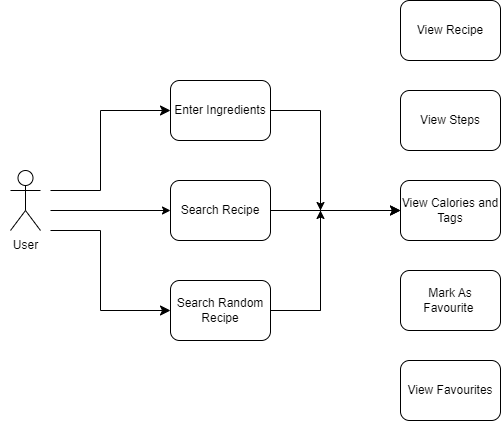

The diagram above was exported from draw.io. Its source (the exported page's mxGraphModel, read from the mxfile embedded in the PNG):
<mxGraphModel dx="1050" dy="541" grid="1" gridSize="10" guides="1" tooltips="1" connect="1" arrows="1" fold="1" page="1" pageScale="1" pageWidth="827" pageHeight="1169" math="0" shadow="0">
  <root>
    <mxCell id="0" />
    <mxCell id="1" parent="0" />
    <mxCell id="IgXJL0po-r1tN6uq1eOQ-7" value="Actor" style="shape=umlActor;verticalLabelPosition=bottom;verticalAlign=top;html=1;outlineConnect=0;fontColor=none;noLabel=1;" vertex="1" parent="1">
      <mxGeometry x="50" y="300" width="30" height="60" as="geometry" />
    </mxCell>
    <mxCell id="IgXJL0po-r1tN6uq1eOQ-9" value="User" style="text;html=1;align=center;verticalAlign=middle;resizable=0;points=[];autosize=1;strokeColor=none;fillColor=none;fontColor=none;" vertex="1" parent="1">
      <mxGeometry x="40" y="360" width="50" height="30" as="geometry" />
    </mxCell>
    <mxCell id="IgXJL0po-r1tN6uq1eOQ-58" value="" style="edgeStyle=segmentEdgeStyle;endArrow=classic;html=1;curved=0;rounded=0;endSize=8;startSize=8;sourcePerimeterSpacing=0;targetPerimeterSpacing=0;fontColor=none;" edge="1" parent="1">
      <mxGeometry x="0.7143" y="30" width="100" relative="1" as="geometry">
        <mxPoint x="90" y="320" as="sourcePoint" />
        <mxPoint x="210" y="240" as="targetPoint" />
        <Array as="points">
          <mxPoint x="140" y="320" />
          <mxPoint x="140" y="240" />
        </Array>
        <mxPoint as="offset" />
      </mxGeometry>
    </mxCell>
    <mxCell id="IgXJL0po-r1tN6uq1eOQ-59" value="" style="edgeStyle=none;orthogonalLoop=1;jettySize=auto;html=1;rounded=0;fontColor=none;" edge="1" parent="1">
      <mxGeometry width="100" relative="1" as="geometry">
        <mxPoint x="90" y="340" as="sourcePoint" />
        <mxPoint x="210" y="340" as="targetPoint" />
        <Array as="points" />
      </mxGeometry>
    </mxCell>
    <mxCell id="IgXJL0po-r1tN6uq1eOQ-60" value="" style="edgeStyle=segmentEdgeStyle;endArrow=classic;html=1;curved=0;rounded=0;endSize=8;startSize=8;sourcePerimeterSpacing=0;targetPerimeterSpacing=0;fontColor=none;" edge="1" parent="1">
      <mxGeometry x="0.7143" y="30" width="100" relative="1" as="geometry">
        <mxPoint x="90" y="360" as="sourcePoint" />
        <mxPoint x="210" y="440" as="targetPoint" />
        <Array as="points">
          <mxPoint x="140" y="360" />
          <mxPoint x="140" y="440" />
          <mxPoint x="210" y="440" />
        </Array>
        <mxPoint as="offset" />
      </mxGeometry>
    </mxCell>
    <mxCell id="IgXJL0po-r1tN6uq1eOQ-61" value="Enter Ingredients" style="rounded=1;whiteSpace=wrap;html=1;fontColor=none;" vertex="1" parent="1">
      <mxGeometry x="210" y="210" width="100" height="60" as="geometry" />
    </mxCell>
    <mxCell id="IgXJL0po-r1tN6uq1eOQ-62" value="Search Recipe" style="rounded=1;whiteSpace=wrap;html=1;fontColor=none;" vertex="1" parent="1">
      <mxGeometry x="210" y="310" width="100" height="60" as="geometry" />
    </mxCell>
    <mxCell id="IgXJL0po-r1tN6uq1eOQ-63" value="Search Random Recipe" style="rounded=1;whiteSpace=wrap;html=1;fontColor=none;" vertex="1" parent="1">
      <mxGeometry x="210" y="410" width="100" height="60" as="geometry" />
    </mxCell>
    <mxCell id="IgXJL0po-r1tN6uq1eOQ-65" value="" style="edgeStyle=segmentEdgeStyle;endArrow=classic;html=1;curved=0;rounded=0;endSize=8;startSize=8;sourcePerimeterSpacing=0;targetPerimeterSpacing=0;fontColor=none;" edge="1" parent="1">
      <mxGeometry x="0.7143" y="30" width="100" relative="1" as="geometry">
        <mxPoint x="310" y="240" as="sourcePoint" />
        <mxPoint x="440" y="340" as="targetPoint" />
        <Array as="points">
          <mxPoint x="360" y="240" />
          <mxPoint x="360" y="340" />
          <mxPoint x="440" y="340" />
        </Array>
        <mxPoint as="offset" />
      </mxGeometry>
    </mxCell>
    <mxCell id="IgXJL0po-r1tN6uq1eOQ-67" value="" style="edgeStyle=segmentEdgeStyle;endArrow=classic;html=1;curved=0;rounded=0;endSize=8;startSize=8;sourcePerimeterSpacing=0;targetPerimeterSpacing=0;fontColor=none;" edge="1" parent="1">
      <mxGeometry x="0.7143" y="30" width="100" relative="1" as="geometry">
        <mxPoint x="310" y="440" as="sourcePoint" />
        <mxPoint x="440" y="340" as="targetPoint" />
        <Array as="points">
          <mxPoint x="360" y="440" />
          <mxPoint x="360" y="340" />
          <mxPoint x="440" y="340" />
        </Array>
        <mxPoint as="offset" />
      </mxGeometry>
    </mxCell>
    <mxCell id="IgXJL0po-r1tN6uq1eOQ-69" value="" style="endArrow=none;html=1;rounded=0;fontColor=none;exitX=1;exitY=0.5;exitDx=0;exitDy=0;" edge="1" parent="1" source="IgXJL0po-r1tN6uq1eOQ-62">
      <mxGeometry width="50" height="50" relative="1" as="geometry">
        <mxPoint x="310" y="350" as="sourcePoint" />
        <mxPoint x="360" y="340" as="targetPoint" />
      </mxGeometry>
    </mxCell>
    <mxCell id="IgXJL0po-r1tN6uq1eOQ-71" value="View Recipe" style="rounded=1;whiteSpace=wrap;html=1;fontColor=none;" vertex="1" parent="1">
      <mxGeometry x="440" y="130" width="100" height="60" as="geometry" />
    </mxCell>
    <mxCell id="IgXJL0po-r1tN6uq1eOQ-72" value="View Steps" style="rounded=1;whiteSpace=wrap;html=1;fontColor=none;" vertex="1" parent="1">
      <mxGeometry x="440" y="220" width="100" height="60" as="geometry" />
    </mxCell>
    <mxCell id="IgXJL0po-r1tN6uq1eOQ-73" value="View Calories and Tags" style="rounded=1;whiteSpace=wrap;html=1;fontColor=none;" vertex="1" parent="1">
      <mxGeometry x="440" y="310" width="100" height="60" as="geometry" />
    </mxCell>
    <mxCell id="IgXJL0po-r1tN6uq1eOQ-74" value="Mark As Favourite&amp;nbsp;" style="rounded=1;whiteSpace=wrap;html=1;fontColor=none;" vertex="1" parent="1">
      <mxGeometry x="440" y="400" width="100" height="60" as="geometry" />
    </mxCell>
    <mxCell id="IgXJL0po-r1tN6uq1eOQ-75" value="View Favourites" style="rounded=1;whiteSpace=wrap;html=1;fontColor=none;" vertex="1" parent="1">
      <mxGeometry x="440" y="490" width="100" height="60" as="geometry" />
    </mxCell>
    <mxCell id="IgXJL0po-r1tN6uq1eOQ-76" value="" style="edgeStyle=none;orthogonalLoop=1;jettySize=auto;html=1;rounded=0;fontColor=none;" edge="1" parent="1">
      <mxGeometry width="100" relative="1" as="geometry">
        <mxPoint x="360" y="250" as="sourcePoint" />
        <mxPoint x="360" y="340" as="targetPoint" />
        <Array as="points" />
      </mxGeometry>
    </mxCell>
    <mxCell id="IgXJL0po-r1tN6uq1eOQ-77" value="" style="edgeStyle=none;orthogonalLoop=1;jettySize=auto;html=1;rounded=0;fontColor=none;" edge="1" parent="1">
      <mxGeometry width="100" relative="1" as="geometry">
        <mxPoint x="360" y="440" as="sourcePoint" />
        <mxPoint x="360" y="340" as="targetPoint" />
        <Array as="points" />
      </mxGeometry>
    </mxCell>
  </root>
</mxGraphModel>